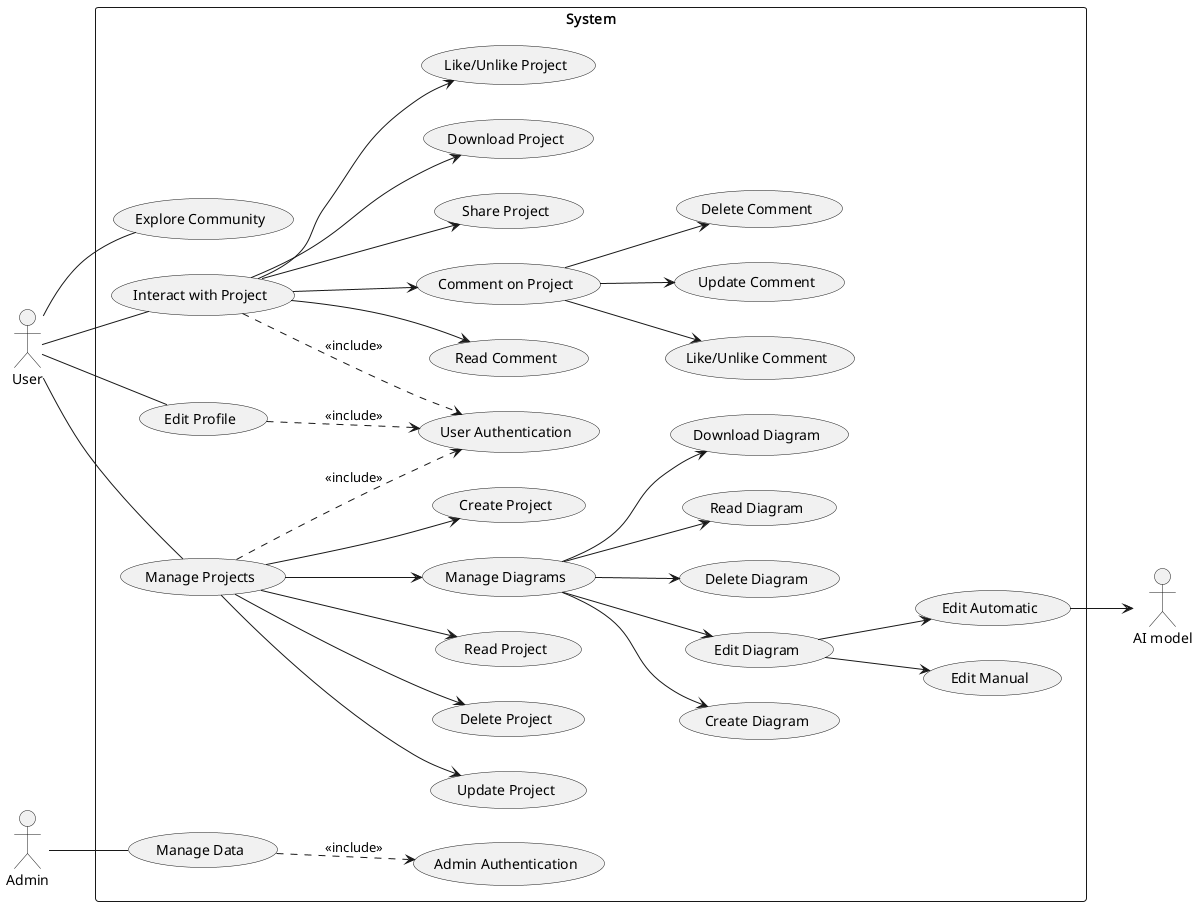

The diagram above was rendered by PlantUML. Its source (embedded in the PNG):
@startuml

left to right direction

actor "User" as User
actor "Admin" as Admin
actor "AI model" as AIModel

rectangle "System" {
    usecase "Explore Community" as ExploreCommunity
    usecase "User Authentication" as UserAuth
    usecase "Admin Authentication" as AdminAuth

    usecase "Interact with Project" as InteractWithProject
    usecase "Like/Unlike Project" as LikeProject
    usecase "Read Comment" as ReadComment
    usecase "Comment on Project" as CommentProject
    usecase "Update Comment" as UpdateComment
    usecase "Delete Comment" as DeleteComment
    usecase "Share Project" as ShareProject
    usecase "Like/Unlike Comment" as LikeComment

    usecase "Manage Projects" as ManageProjects
    usecase "Create Project" as CreateProject
    usecase "Update Project" as UpdateProject
    usecase "Delete Project" as DeleteProject
    usecase "Read Project" as ReadProject
    usecase "Download Project" as DownloadProject

    usecase "Manage Diagrams" as ManageDiagrams
    usecase "Create Diagram" as CreateDiagram
    usecase "Edit Diagram" as EditDiagram
    usecase "Edit Manual" as EditManual
    usecase "Edit Automatic" as EditAutomatic
    usecase "Delete Diagram" as DeleteDiagram
    usecase "Read Diagram" as ReadDiagram
    usecase "Download Diagram" as DownloadDiagram

    usecase "Edit Profile" as EditProfile
    usecase "Manage Data" as ManageData
}

User -- ExploreCommunity
User -- InteractWithProject
User -- ManageProjects
User -- EditProfile

Admin -- ManageData

InteractWithProject ..> UserAuth : <<include>>
ManageProjects ..> UserAuth : <<include>>
EditProfile ..> UserAuth : <<include>>
ManageData ..> AdminAuth : <<include>>

InteractWithProject --> LikeProject
InteractWithProject --> ReadComment
InteractWithProject --> CommentProject
CommentProject --> LikeComment
CommentProject --> UpdateComment
CommentProject --> DeleteComment
InteractWithProject --> ShareProject
ManageProjects --> CreateProject
ManageProjects --> UpdateProject
ManageProjects --> DeleteProject
ManageProjects --> ReadProject
InteractWithProject --> DownloadProject

ManageProjects --> ManageDiagrams
ManageDiagrams --> CreateDiagram
ManageDiagrams --> DeleteDiagram
ManageDiagrams --> ReadDiagram
ManageDiagrams --> DownloadDiagram
ManageDiagrams --> EditDiagram
EditDiagram --> EditAutomatic
EditAutomatic --> AIModel
EditDiagram --> EditManual

@enduml